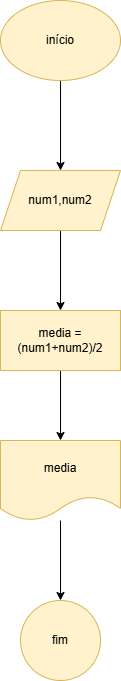

The diagram above was exported from draw.io. Its source (the exported page's mxGraphModel, read from the mxfile embedded in the PNG):
<mxGraphModel dx="880" dy="460" grid="1" gridSize="10" guides="1" tooltips="1" connect="1" arrows="1" fold="1" page="1" pageScale="1" pageWidth="827" pageHeight="1169" math="0" shadow="0">
  <root>
    <mxCell id="0" />
    <mxCell id="1" parent="0" />
    <mxCell id="pdpkJMMnLF64ov36LxLp-4" value="" style="edgeStyle=orthogonalEdgeStyle;rounded=0;orthogonalLoop=1;jettySize=auto;html=1;" parent="1" source="pdpkJMMnLF64ov36LxLp-2" target="pdpkJMMnLF64ov36LxLp-3" edge="1">
      <mxGeometry relative="1" as="geometry" />
    </mxCell>
    <mxCell id="pdpkJMMnLF64ov36LxLp-2" value="início" style="ellipse;whiteSpace=wrap;html=1;fillColor=#fff2cc;strokeColor=#d6b656;" parent="1" vertex="1">
      <mxGeometry x="330" y="230" width="120" height="80" as="geometry" />
    </mxCell>
    <mxCell id="pdpkJMMnLF64ov36LxLp-6" value="" style="edgeStyle=orthogonalEdgeStyle;rounded=0;orthogonalLoop=1;jettySize=auto;html=1;" parent="1" source="pdpkJMMnLF64ov36LxLp-3" target="pdpkJMMnLF64ov36LxLp-5" edge="1">
      <mxGeometry relative="1" as="geometry" />
    </mxCell>
    <mxCell id="pdpkJMMnLF64ov36LxLp-3" value="num1,num2" style="shape=parallelogram;perimeter=parallelogramPerimeter;whiteSpace=wrap;html=1;fixedSize=1;fillColor=#fff2cc;strokeColor=#d6b656;" parent="1" vertex="1">
      <mxGeometry x="330" y="400" width="120" height="60" as="geometry" />
    </mxCell>
    <mxCell id="pdpkJMMnLF64ov36LxLp-8" value="" style="edgeStyle=orthogonalEdgeStyle;rounded=0;orthogonalLoop=1;jettySize=auto;html=1;" parent="1" source="pdpkJMMnLF64ov36LxLp-5" target="pdpkJMMnLF64ov36LxLp-7" edge="1">
      <mxGeometry relative="1" as="geometry" />
    </mxCell>
    <mxCell id="pdpkJMMnLF64ov36LxLp-5" value="media = (num1+num2)/2" style="whiteSpace=wrap;html=1;fillColor=#fff2cc;strokeColor=#d6b656;" parent="1" vertex="1">
      <mxGeometry x="330" y="540" width="120" height="60" as="geometry" />
    </mxCell>
    <mxCell id="pdpkJMMnLF64ov36LxLp-10" value="" style="edgeStyle=orthogonalEdgeStyle;rounded=0;orthogonalLoop=1;jettySize=auto;html=1;" parent="1" source="pdpkJMMnLF64ov36LxLp-7" target="pdpkJMMnLF64ov36LxLp-9" edge="1">
      <mxGeometry relative="1" as="geometry" />
    </mxCell>
    <mxCell id="pdpkJMMnLF64ov36LxLp-7" value="media" style="shape=document;whiteSpace=wrap;html=1;boundedLbl=1;fillColor=#fff2cc;strokeColor=#d6b656;" parent="1" vertex="1">
      <mxGeometry x="330" y="670" width="120" height="80" as="geometry" />
    </mxCell>
    <mxCell id="pdpkJMMnLF64ov36LxLp-9" value="fim" style="ellipse;whiteSpace=wrap;html=1;fillColor=#fff2cc;strokeColor=#d6b656;" parent="1" vertex="1">
      <mxGeometry x="350" y="830" width="80" height="80" as="geometry" />
    </mxCell>
  </root>
</mxGraphModel>